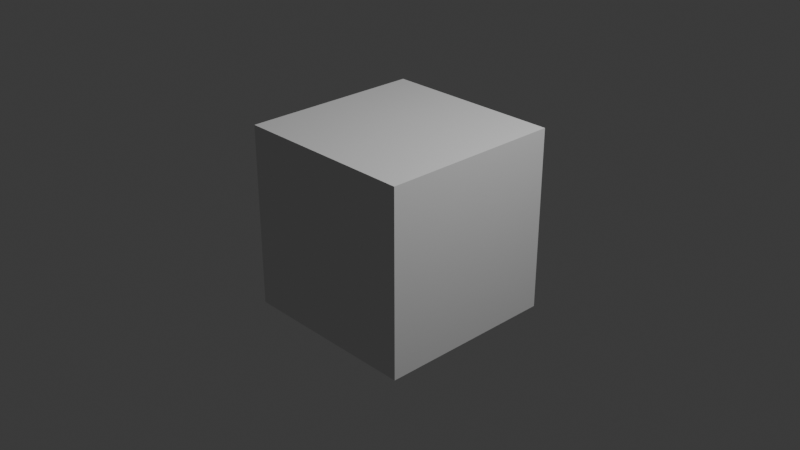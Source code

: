 # Source: startup.blend  (saved by Blender 5.0.119; exported with 4.5.12 LTS)
import bpy
from mathutils import Matrix  # noqa: F401  (used for matrix-valued properties, if any)

bpy.ops.wm.read_factory_settings(use_empty=True)
scene = bpy.context.scene
scene.name = 'Scene'

# ---- collections
col_collection = bpy.data.collections.new('Collection'); scene.collection.children.link(col_collection)

# ---- world
world_world = bpy.data.worlds.new('World'); scene.world = world_world
world_world.use_nodes = True; world_world.node_tree.nodes.clear()
_N = world_world.node_tree.nodes; _L = world_world.node_tree.links
n0 = _N.new('ShaderNodeOutputWorld'); n0.name = 'World Output'; n0.location = (200, 100)
n1 = _N.new('ShaderNodeBackground'); n1.name = 'Background'; n1.location = (-200, 100)
n1.inputs[0].default_value = (0.05088, 0.05088, 0.05088, 1.0)
_L.new(n1.outputs[0], n0.inputs[0])
n0.is_active_output = True
world_world.color = (0.05088, 0.05088, 0.05088)
world_world.sun_shadow_jitter_overblur = 0.0

# ---- cameras
cam_camera = bpy.data.cameras.new('Camera')
cam_camera.clip_end = 100.0
cam_camera.ortho_scale = 7.314

# ---- lights
light_light = bpy.data.lights.new('Light', 'POINT')
light_light.energy = 1000.0
light_light.shadow_soft_size = 0.1

# ---- meshes
me_cube_001 = bpy.data.meshes.new('Cube.001')
me_cube_001.from_pydata([(-1.0, -1.0, -1.0), (-1.0, -1.0, 1.0), (-1.0, 1.0, -1.0), (-1.0, 1.0, 1.0), (1.0, -1.0, -1.0), (1.0, -1.0, 1.0), (1.0, 1.0, -1.0), (1.0, 1.0, 1.0)], [], [(0, 1, 3, 2), (2, 3, 7, 6), (6, 7, 5, 4), (4, 5, 1, 0), (2, 6, 4, 0), (7, 3, 1, 5)])
_uv = me_cube_001.uv_layers.new(name='UVMap')
_uv.uv.foreach_set('vector', [0.375, 0.0, 0.625, 0.0, 0.625, 0.25, 0.375, 0.25, 0.375, 0.25, 0.625, 0.25, 0.625, 0.5, 0.375, 0.5, 0.375, 0.5, 0.625, 0.5, 0.625, 0.75, 0.375, 0.75, 0.375, 0.75, 0.625, 0.75, 0.625, 1.0, 0.375, 1.0, 0.125, 0.5, 0.375, 0.5, 0.375, 0.75, 0.125, 0.75, 0.625, 0.5, 0.875, 0.5, 0.875, 0.75, 0.625, 0.75])
me_cube_001.update()

# ---- objects
ob_light = bpy.data.objects.new('Light', light_light)
ob_camera = bpy.data.objects.new('Camera', cam_camera)
ob_cube = bpy.data.objects.new('Cube', me_cube_001)

# ---- transforms, parenting, visibility, modifiers, constraints
ob_light.location = (4.076, 1.005, 5.904)
ob_light.rotation_euler = (0.6503, 0.05522, 1.866)
ob_light.lock_rotations_4d = False
ob_light.empty_display_type = 'ARROWS'
ob_light.color = (0.0, 0.0, 0.0, 0.0)
ob_light.lineart.crease_threshold = 0.0
ob_camera.location = (7.359, -6.926, 4.958)
ob_camera.rotation_euler = (1.109, 0.0, 0.8149)
ob_camera.lock_rotations_4d = False
ob_camera.empty_display_type = 'ARROWS'
ob_camera.color = (0.0, 0.0, 0.0, 0.0)
ob_camera.display_type = 'WIRE'
ob_camera.lineart.crease_threshold = 0.0
ob_cube.location = (0.0, 0.0, 0.0)

# ---- collection membership
col_collection.objects.link(ob_light)
col_collection.objects.link(ob_camera)
col_collection.objects.link(ob_cube)

# ---- scene / render settings (as saved in the file)
scene.camera = ob_camera
scene.frame_start = 1; scene.frame_end = 250; scene.frame_set(1)
scene.render.engine = 'BLENDER_EEVEE_NEXT'
scene.render.bake_bias = 0.0
scene.render.bake_samples = 0
scene.cycles.sampling_pattern = 'TABULATED_SOBOL'
scene.eevee.use_volume_custom_range = False
bpy.context.view_layer.update()
